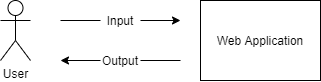

The diagram above was exported from draw.io. Its source (the exported page's mxGraphModel, read from the mxfile embedded in the PNG):
<mxGraphModel dx="484" dy="577" grid="1" gridSize="10" guides="1" tooltips="1" connect="1" arrows="1" fold="1" page="1" pageScale="1" pageWidth="850" pageHeight="1100" math="0" shadow="0">
  <root>
    <mxCell id="0" />
    <mxCell id="1" parent="0" />
    <mxCell id="RRYYSiBvXKpzGoU_415n-1" value="User" style="shape=umlActor;verticalLabelPosition=bottom;verticalAlign=top;html=1;outlineConnect=0;" vertex="1" parent="1">
      <mxGeometry x="40" y="120" width="30" height="60" as="geometry" />
    </mxCell>
    <mxCell id="RRYYSiBvXKpzGoU_415n-2" value="Web Application" style="rounded=0;whiteSpace=wrap;html=1;" vertex="1" parent="1">
      <mxGeometry x="240" y="120" width="120" height="80" as="geometry" />
    </mxCell>
    <mxCell id="RRYYSiBvXKpzGoU_415n-3" value="" style="endArrow=classic;html=1;startArrow=none;" edge="1" parent="1" source="RRYYSiBvXKpzGoU_415n-5">
      <mxGeometry width="50" height="50" relative="1" as="geometry">
        <mxPoint x="100" y="140" as="sourcePoint" />
        <mxPoint x="220" y="140" as="targetPoint" />
      </mxGeometry>
    </mxCell>
    <mxCell id="RRYYSiBvXKpzGoU_415n-4" value="" style="endArrow=classic;html=1;startArrow=none;" edge="1" parent="1" source="RRYYSiBvXKpzGoU_415n-9">
      <mxGeometry width="50" height="50" relative="1" as="geometry">
        <mxPoint x="220" y="180" as="sourcePoint" />
        <mxPoint x="100" y="180" as="targetPoint" />
      </mxGeometry>
    </mxCell>
    <mxCell id="RRYYSiBvXKpzGoU_415n-5" value="Input" style="text;html=1;strokeColor=none;fillColor=none;align=center;verticalAlign=middle;whiteSpace=wrap;rounded=0;" vertex="1" parent="1">
      <mxGeometry x="140" y="130" width="40" height="20" as="geometry" />
    </mxCell>
    <mxCell id="RRYYSiBvXKpzGoU_415n-8" value="" style="endArrow=none;html=1;" edge="1" parent="1" target="RRYYSiBvXKpzGoU_415n-5">
      <mxGeometry width="50" height="50" relative="1" as="geometry">
        <mxPoint x="100" y="140" as="sourcePoint" />
        <mxPoint x="220" y="140" as="targetPoint" />
      </mxGeometry>
    </mxCell>
    <mxCell id="RRYYSiBvXKpzGoU_415n-9" value="Output" style="text;html=1;strokeColor=none;fillColor=none;align=center;verticalAlign=middle;whiteSpace=wrap;rounded=0;" vertex="1" parent="1">
      <mxGeometry x="140" y="170" width="40" height="20" as="geometry" />
    </mxCell>
    <mxCell id="RRYYSiBvXKpzGoU_415n-10" value="" style="endArrow=none;html=1;" edge="1" parent="1" target="RRYYSiBvXKpzGoU_415n-9">
      <mxGeometry width="50" height="50" relative="1" as="geometry">
        <mxPoint x="220" y="180" as="sourcePoint" />
        <mxPoint x="100" y="180" as="targetPoint" />
      </mxGeometry>
    </mxCell>
  </root>
</mxGraphModel>